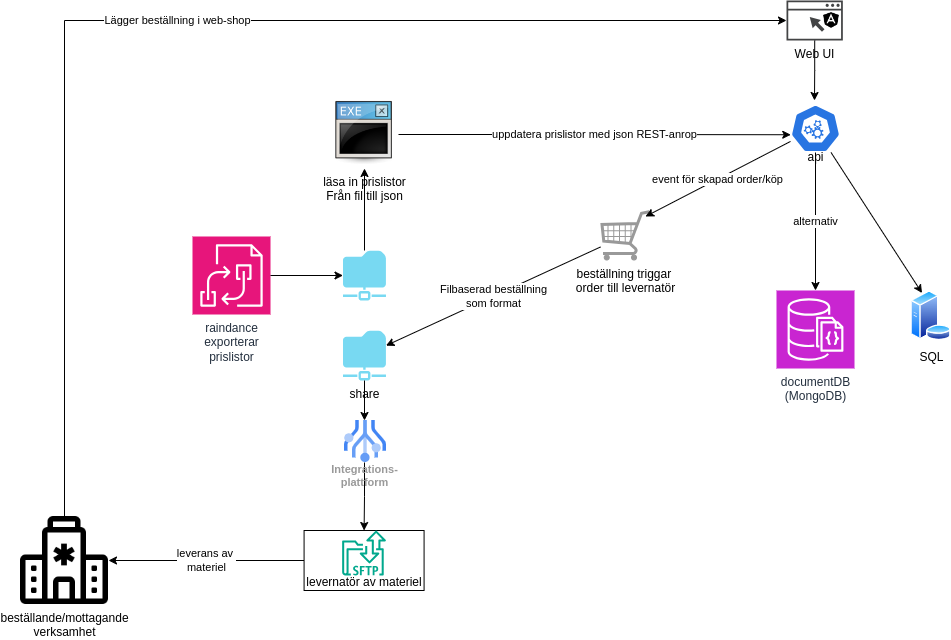

The diagram above was exported from draw.io. Its source (the exported page's mxGraphModel, read from the mxfile embedded in the PNG):
<mxGraphModel dx="2207" dy="765" grid="1" gridSize="10" guides="1" tooltips="1" connect="1" arrows="1" fold="1" page="1" pageScale="1" pageWidth="827" pageHeight="1169" math="0" shadow="0">
  <root>
    <mxCell id="0" />
    <mxCell id="1" parent="0" />
    <mxCell id="7PqpWay8aphvMot5uFaO-45" value="leverans av&amp;nbsp;&lt;div&gt;materiel&lt;/div&gt;" style="edgeStyle=orthogonalEdgeStyle;rounded=0;orthogonalLoop=1;jettySize=auto;html=1;" parent="1" source="7PqpWay8aphvMot5uFaO-36" target="7PqpWay8aphvMot5uFaO-44" edge="1">
      <mxGeometry relative="1" as="geometry" />
    </mxCell>
    <mxCell id="7PqpWay8aphvMot5uFaO-36" value="&lt;div&gt;&lt;br&gt;&lt;/div&gt;&lt;div&gt;&lt;br&gt;&lt;/div&gt;&lt;div&gt;&lt;br&gt;&lt;/div&gt;&lt;div&gt;levernatör av materiel&lt;/div&gt;" style="rounded=0;whiteSpace=wrap;html=1;" parent="1" vertex="1">
      <mxGeometry x="33.579999999999984" y="590" width="120" height="60" as="geometry" />
    </mxCell>
    <mxCell id="7PqpWay8aphvMot5uFaO-1" value="läsa in prislistor&lt;div&gt;Från fil till json&lt;/div&gt;" style="shape=image;html=1;verticalAlign=top;verticalLabelPosition=bottom;labelBackgroundColor=#ffffff;imageAspect=0;aspect=fixed;image=https://cdn3.iconfinder.com/data/icons/UltimateGnome/128x128/mimetypes/application-x-executable.png" parent="1" vertex="1">
      <mxGeometry x="60" y="160" width="68" height="68" as="geometry" />
    </mxCell>
    <mxCell id="7PqpWay8aphvMot5uFaO-38" style="rounded=0;orthogonalLoop=1;jettySize=auto;html=1;entryX=0.25;entryY=0;entryDx=0;entryDy=0;" parent="1" source="7PqpWay8aphvMot5uFaO-2" target="7PqpWay8aphvMot5uFaO-37" edge="1">
      <mxGeometry relative="1" as="geometry" />
    </mxCell>
    <mxCell id="7PqpWay8aphvMot5uFaO-2" value="&lt;div&gt;&lt;br&gt;&lt;/div&gt;&lt;div&gt;&lt;br&gt;&lt;/div&gt;&lt;div&gt;&lt;br&gt;&lt;/div&gt;&lt;div&gt;&lt;br&gt;&lt;/div&gt;&lt;div&gt;api&lt;/div&gt;" style="aspect=fixed;sketch=0;html=1;dashed=0;whitespace=wrap;fillColor=#2875E2;strokeColor=#ffffff;points=[[0.005,0.63,0],[0.1,0.2,0],[0.9,0.2,0],[0.5,0,0],[0.995,0.63,0],[0.72,0.99,0],[0.5,1,0],[0.28,0.99,0]];shape=mxgraph.kubernetes.icon2;prIcon=api" parent="1" vertex="1">
      <mxGeometry x="520" y="164" width="50" height="48" as="geometry" />
    </mxCell>
    <mxCell id="7PqpWay8aphvMot5uFaO-3" value="uppdatera prislistor med json REST-anrop" style="edgeStyle=orthogonalEdgeStyle;rounded=0;orthogonalLoop=1;jettySize=auto;html=1;entryX=0.005;entryY=0.63;entryDx=0;entryDy=0;entryPerimeter=0;" parent="1" source="7PqpWay8aphvMot5uFaO-1" target="7PqpWay8aphvMot5uFaO-2" edge="1">
      <mxGeometry relative="1" as="geometry" />
    </mxCell>
    <mxCell id="7PqpWay8aphvMot5uFaO-4" value="Web UI" style="sketch=0;pointerEvents=1;shadow=0;dashed=0;html=1;strokeColor=none;fillColor=#434445;aspect=fixed;labelPosition=center;verticalLabelPosition=bottom;verticalAlign=top;align=center;outlineConnect=0;shape=mxgraph.vvd.web_browser;" parent="1" vertex="1">
      <mxGeometry x="516" y="60" width="56.34" height="40" as="geometry" />
    </mxCell>
    <mxCell id="7PqpWay8aphvMot5uFaO-5" style="edgeStyle=orthogonalEdgeStyle;rounded=0;orthogonalLoop=1;jettySize=auto;html=1;" parent="1" source="7PqpWay8aphvMot5uFaO-4" edge="1">
      <mxGeometry relative="1" as="geometry">
        <mxPoint x="544" y="160" as="targetPoint" />
      </mxGeometry>
    </mxCell>
    <mxCell id="7PqpWay8aphvMot5uFaO-6" value="" style="shape=image;html=1;verticalAlign=top;verticalLabelPosition=bottom;labelBackgroundColor=#ffffff;imageAspect=0;aspect=fixed;image=https://cdn1.iconfinder.com/data/icons/ionicons-fill-vol-1/512/logo-angular-128.png" parent="1" vertex="1">
      <mxGeometry x="552" y="71" width="18" height="18" as="geometry" />
    </mxCell>
    <mxCell id="7PqpWay8aphvMot5uFaO-11" value="Filbaserad beställning&lt;div&gt;som format&lt;/div&gt;" style="rounded=0;orthogonalLoop=1;jettySize=auto;html=1;" parent="1" source="7PqpWay8aphvMot5uFaO-8" target="7PqpWay8aphvMot5uFaO-9" edge="1">
      <mxGeometry relative="1" as="geometry" />
    </mxCell>
    <mxCell id="7PqpWay8aphvMot5uFaO-8" value="beställning triggar&amp;nbsp;&lt;div&gt;order till levernatör&lt;/div&gt;" style="verticalLabelPosition=bottom;shadow=0;dashed=0;align=center;html=1;verticalAlign=top;strokeWidth=1;shape=mxgraph.mockup.misc.shoppingCart;strokeColor=#999999;" parent="1" vertex="1">
      <mxGeometry x="330" y="270" width="50" height="50" as="geometry" />
    </mxCell>
    <mxCell id="7PqpWay8aphvMot5uFaO-15" style="edgeStyle=orthogonalEdgeStyle;rounded=0;orthogonalLoop=1;jettySize=auto;html=1;" parent="1" source="7PqpWay8aphvMot5uFaO-34" target="7PqpWay8aphvMot5uFaO-14" edge="1">
      <mxGeometry relative="1" as="geometry" />
    </mxCell>
    <mxCell id="7PqpWay8aphvMot5uFaO-9" value="share" style="sketch=0;aspect=fixed;pointerEvents=1;shadow=0;dashed=0;html=1;strokeColor=none;labelPosition=center;verticalLabelPosition=bottom;verticalAlign=top;align=center;fillColor=#78d9f2;shape=mxgraph.mscae.enterprise.shared_folder" parent="1" vertex="1">
      <mxGeometry x="72.5" y="390" width="43" height="50" as="geometry" />
    </mxCell>
    <mxCell id="7PqpWay8aphvMot5uFaO-10" value="event för skapad order/köp" style="rounded=0;orthogonalLoop=1;jettySize=auto;html=1;entryX=0.9;entryY=0.12;entryDx=0;entryDy=0;entryPerimeter=0;" parent="1" source="7PqpWay8aphvMot5uFaO-2" target="7PqpWay8aphvMot5uFaO-8" edge="1">
      <mxGeometry relative="1" as="geometry" />
    </mxCell>
    <mxCell id="7PqpWay8aphvMot5uFaO-13" style="edgeStyle=orthogonalEdgeStyle;rounded=0;orthogonalLoop=1;jettySize=auto;html=1;" parent="1" source="7PqpWay8aphvMot5uFaO-12" target="7PqpWay8aphvMot5uFaO-1" edge="1">
      <mxGeometry relative="1" as="geometry" />
    </mxCell>
    <mxCell id="7PqpWay8aphvMot5uFaO-12" value="" style="sketch=0;aspect=fixed;pointerEvents=1;shadow=0;dashed=0;html=1;strokeColor=none;labelPosition=center;verticalLabelPosition=bottom;verticalAlign=top;align=center;fillColor=#78d9f2;shape=mxgraph.mscae.enterprise.shared_folder" parent="1" vertex="1">
      <mxGeometry x="72.5" y="310" width="43" height="50" as="geometry" />
    </mxCell>
    <mxCell id="7PqpWay8aphvMot5uFaO-14" value="" style="sketch=0;outlineConnect=0;fontColor=#232F3E;gradientColor=none;fillColor=#01A88D;strokeColor=none;dashed=0;verticalLabelPosition=bottom;verticalAlign=top;align=center;html=1;fontSize=12;fontStyle=0;aspect=fixed;shape=mxgraph.aws4.transfer_for_sftp_resource;" parent="1" vertex="1">
      <mxGeometry x="71.64999999999999" y="590" width="43.85" height="45" as="geometry" />
    </mxCell>
    <mxCell id="7PqpWay8aphvMot5uFaO-35" value="" style="edgeStyle=orthogonalEdgeStyle;rounded=0;orthogonalLoop=1;jettySize=auto;html=1;" parent="1" source="7PqpWay8aphvMot5uFaO-9" target="7PqpWay8aphvMot5uFaO-34" edge="1">
      <mxGeometry relative="1" as="geometry">
        <mxPoint x="94" y="440" as="sourcePoint" />
        <mxPoint x="94" y="590" as="targetPoint" />
      </mxGeometry>
    </mxCell>
    <mxCell id="7PqpWay8aphvMot5uFaO-34" value="Integrations-&lt;div&gt;plattform&lt;/div&gt;" style="sketch=0;html=1;verticalAlign=top;labelPosition=center;verticalLabelPosition=bottom;align=center;spacingTop=-6;fontSize=11;fontStyle=1;fontColor=#999999;shape=image;aspect=fixed;imageAspect=0;image=data:image/svg+xml,(base64 omitted: 4656 chars);direction=south;" parent="1" vertex="1">
      <mxGeometry x="73" y="480" width="42" height="42" as="geometry" />
    </mxCell>
    <mxCell id="7PqpWay8aphvMot5uFaO-37" value="SQL&lt;div&gt;&lt;br&gt;&lt;/div&gt;" style="image;aspect=fixed;perimeter=ellipsePerimeter;html=1;align=center;shadow=0;dashed=0;spacingTop=3;image=img/lib/active_directory/database_server.svg;" parent="1" vertex="1">
      <mxGeometry x="640" y="350" width="41" height="50" as="geometry" />
    </mxCell>
    <mxCell id="7PqpWay8aphvMot5uFaO-40" value="documentDB&lt;div&gt;(MongoDB)&lt;br&gt;&lt;div&gt;&lt;br&gt;&lt;/div&gt;&lt;/div&gt;" style="sketch=0;points=[[0,0,0],[0.25,0,0],[0.5,0,0],[0.75,0,0],[1,0,0],[0,1,0],[0.25,1,0],[0.5,1,0],[0.75,1,0],[1,1,0],[0,0.25,0],[0,0.5,0],[0,0.75,0],[1,0.25,0],[1,0.5,0],[1,0.75,0]];outlineConnect=0;fontColor=#232F3E;fillColor=#C925D1;strokeColor=#ffffff;dashed=0;verticalLabelPosition=bottom;verticalAlign=top;align=center;html=1;fontSize=12;fontStyle=0;aspect=fixed;shape=mxgraph.aws4.resourceIcon;resIcon=mxgraph.aws4.documentdb_with_mongodb_compatibility;" parent="1" vertex="1">
      <mxGeometry x="506" y="350" width="78" height="78" as="geometry" />
    </mxCell>
    <mxCell id="7PqpWay8aphvMot5uFaO-41" value="alternativ" style="edgeStyle=orthogonalEdgeStyle;rounded=0;orthogonalLoop=1;jettySize=auto;html=1;entryX=0.5;entryY=0;entryDx=0;entryDy=0;entryPerimeter=0;" parent="1" source="7PqpWay8aphvMot5uFaO-2" target="7PqpWay8aphvMot5uFaO-40" edge="1">
      <mxGeometry relative="1" as="geometry" />
    </mxCell>
    <mxCell id="7PqpWay8aphvMot5uFaO-42" value="raindance&lt;div&gt;exporterar&lt;/div&gt;&lt;div&gt;prislistor&lt;/div&gt;" style="sketch=0;points=[[0,0,0],[0.25,0,0],[0.5,0,0],[0.75,0,0],[1,0,0],[0,1,0],[0.25,1,0],[0.5,1,0],[0.75,1,0],[1,1,0],[0,0.25,0],[0,0.5,0],[0,0.75,0],[1,0.25,0],[1,0.5,0],[1,0.75,0]];outlineConnect=0;fontColor=#232F3E;fillColor=#E7157B;strokeColor=#ffffff;dashed=0;verticalLabelPosition=bottom;verticalAlign=top;align=center;html=1;fontSize=12;fontStyle=0;aspect=fixed;shape=mxgraph.aws4.resourceIcon;resIcon=mxgraph.aws4.b2b_data_interchange;" parent="1" vertex="1">
      <mxGeometry x="-78" y="296" width="78" height="78" as="geometry" />
    </mxCell>
    <mxCell id="7PqpWay8aphvMot5uFaO-43" style="edgeStyle=orthogonalEdgeStyle;rounded=0;orthogonalLoop=1;jettySize=auto;html=1;entryX=0;entryY=0.5;entryDx=0;entryDy=0;entryPerimeter=0;" parent="1" source="7PqpWay8aphvMot5uFaO-42" target="7PqpWay8aphvMot5uFaO-12" edge="1">
      <mxGeometry relative="1" as="geometry" />
    </mxCell>
    <mxCell id="vlKQkPfzAdEG_Gz5IikS-1" value="Lägger beställning i web-shop" style="edgeStyle=orthogonalEdgeStyle;rounded=0;orthogonalLoop=1;jettySize=auto;html=1;" edge="1" parent="1" source="7PqpWay8aphvMot5uFaO-44" target="7PqpWay8aphvMot5uFaO-4">
      <mxGeometry relative="1" as="geometry">
        <Array as="points">
          <mxPoint x="-206" y="80" />
        </Array>
      </mxGeometry>
    </mxCell>
    <mxCell id="7PqpWay8aphvMot5uFaO-44" value="beställande/mottagande&lt;div&gt;verksamhet&lt;/div&gt;" style="shape=image;html=1;verticalAlign=top;verticalLabelPosition=bottom;labelBackgroundColor=#ffffff;imageAspect=0;aspect=fixed;image=https://cdn1.iconfinder.com/data/icons/bootstrap-vol-3/16/hospital-128.png" parent="1" vertex="1">
      <mxGeometry x="-250" y="576" width="88" height="88" as="geometry" />
    </mxCell>
  </root>
</mxGraphModel>